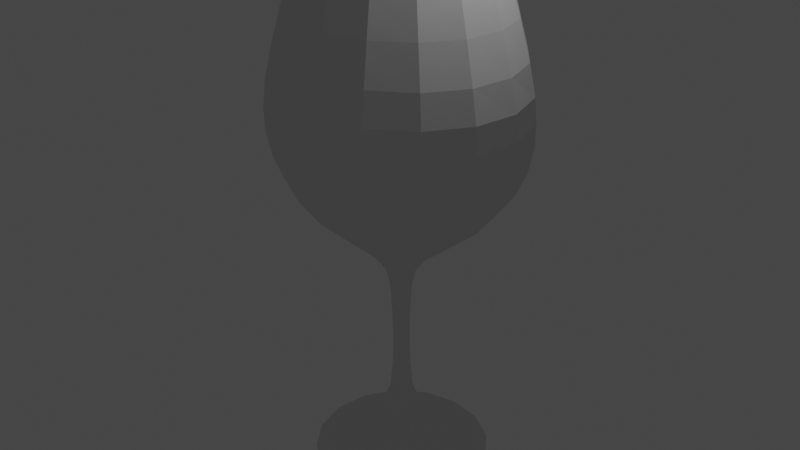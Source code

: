# Source: ta_a.blend  (saved by Blender 3.1.7; exported with 4.5.12 LTS)
import bpy
from mathutils import Matrix  # noqa: F401  (used for matrix-valued properties, if any)

bpy.ops.wm.read_factory_settings(use_empty=True)
scene = bpy.context.scene
scene.name = 'Scene'

# ---- collections
col_collection = bpy.data.collections.new('Collection'); scene.collection.children.link(col_collection)

# ---- world
world_world = bpy.data.worlds.new('World'); scene.world = world_world
world_world.use_nodes = True; world_world.node_tree.nodes.clear()
_N = world_world.node_tree.nodes; _L = world_world.node_tree.links
n0 = _N.new('ShaderNodeOutputWorld'); n0.name = 'World Output'; n0.location = (300, 300)
n1 = _N.new('ShaderNodeBackground'); n1.name = 'Background'; n1.location = (10, 300)
n1.inputs[0].default_value = (0.05088, 0.05088, 0.05088, 1.0)
_L.new(n1.outputs[0], n0.inputs[0])
n0.is_active_output = True
world_world.color = (0.05088, 0.05088, 0.05088)
world_world.use_sun_shadow = False
world_world.sun_shadow_jitter_overblur = 0.0

# ---- lights
light_point = bpy.data.lights.new('Point', 'POINT')
light_point.transmission_factor = 0.0
light_point.energy = 200.0
light_point.shadow_soft_size = 0.25
light_point.shadow_maximum_resolution = 0.006
light_point.use_absolute_resolution = True

# ---- meshes
me_cylinder_002 = bpy.data.meshes.new('Cylinder.002')
me_cylinder_002.from_pydata([(0.02387, 0.8699, 0.3307), (-0.0001937, 0.8132, 4.809), (0.632, 0.618, 0.3307), (0.6483, 0.5745, 4.809), (0.8839, 0.009899, 0.3307), (0.917, -0.0017, 4.809), (0.632, -0.5982, 0.3307), (0.6483, -0.5779, 4.809), (0.02387, -0.8501, 0.3307), (-0.0001938, -0.8166, 4.809), (-0.5843, -0.5982, 0.3307), (-0.6487, -0.5779, 4.809), (-0.8361, 0.009899, 0.3307), (-0.9174, -0.0017, 4.809), (-0.5843, 0.618, 0.3307), (-0.6487, 0.5745, 4.809), (0.01368, 0.1525, 2.241), (0.1225, 0.1095, 2.241), (0.1676, 0.005675, 2.241), (0.1225, -0.09812, 2.241), (0.01368, -0.1411, 2.241), (-0.09513, -0.09812, 2.241), (-0.1402, 0.005675, 2.241), (-0.09513, 0.1095, 2.241), (0.1089, 0.09556, 0.5916), (0.1447, 0.009322, 0.5916), (0.1089, -0.07692, 0.5916), (0.02248, -0.1126, 0.5916), (-0.06392, -0.07692, 0.5916), (-0.0997, 0.009322, 0.5916), (-0.06392, 0.09556, 0.5916), (0.02248, 0.1313, 0.5916), (0.009628, 1.115, 3.173), (0.875, 0.7893, 3.173), (1.233, 0.002374, 3.173), (0.875, -0.7846, 3.173), (0.009628, -1.111, 3.173), (-0.8557, -0.7846, 3.173), (-1.214, 0.002374, 3.173), (-0.8557, 0.7893, 3.173), (0.00472, 1.075, 3.99), (0.8489, 0.7605, 3.99), (1.199, 0.0003382, 3.99), (0.8489, -0.7598, 3.99), (0.00472, -1.075, 3.99), (-0.8394, -0.7598, 3.99), (-1.189, 0.0003383, 3.99), (-0.8394, 0.7605, 3.99), (0.6779, 0.6136, 2.707), (0.9536, 0.003534, 2.707), (0.6779, -0.6066, 2.707), (0.01243, -0.8593, 2.707), (-0.6531, -0.6066, 2.707), (-0.9287, 0.003534, 2.707), (-0.6531, 0.6136, 2.707), (0.01243, 0.8664, 2.707), (0.01632, 0.08927, 1.746), (0.07694, 0.06511, 1.746), (0.102, 0.00677, 1.746), (0.07694, -0.05157, 1.746), (0.01632, -0.07573, 1.746), (-0.04429, -0.05157, 1.746), (-0.0694, 0.00677, 1.746), (-0.04429, 0.06511, 1.746), (0.01496, 0.1102, 2.001), (0.09187, 0.07977, 2.001), (0.1237, 0.006207, 2.001), (0.09187, -0.06735, 2.001), (0.01496, -0.09782, 2.001), (-0.06194, -0.06735, 2.001), (-0.09379, 0.006207, 2.001), (-0.06194, 0.07977, 2.001), (0.07208, 0.05994, 1.224), (0.09402, 0.007924, 1.224), (0.07208, -0.04409, 1.224), (0.01911, -0.06563, 1.224), (-0.03387, -0.04409, 1.224), (-0.05581, 0.007924, 1.224), (-0.03387, 0.05994, 1.224), (0.01911, 0.08148, 1.224), (-0.0001937, 0.8132, 4.809), (0.6483, 0.5745, 4.809), (0.917, -0.0017, 4.809), (0.6483, -0.5779, 4.809), (-0.0001938, -0.8166, 4.809), (-0.6487, -0.5779, 4.809), (-0.9174, -0.0017, 4.809), (-0.6487, 0.5745, 4.809), (-0.0001937, 0.8132, 4.809), (0.6483, 0.5745, 4.809), (0.917, -0.0017, 4.809), (0.6483, -0.5779, 4.809), (-0.0001938, -0.8166, 4.809), (-0.6487, -0.5779, 4.809), (-0.9174, -0.0017, 4.809), (-0.6487, 0.5745, 4.809), (-0.0001937, 0.7865, 4.809), (0.6271, 0.5556, 4.809), (0.887, -0.0017, 4.809), (0.6271, -0.559, 4.809), (-0.0001938, -0.7899, 4.809), (-0.6275, -0.559, 4.809), (-0.8873, -0.0017, 4.809), (-0.6275, 0.5556, 4.809), (-0.0001937, 0.7038, 4.809), (0.5592, 0.498, 4.809), (0.7909, 0.0009806, 4.809), (0.5592, -0.496, 4.809), (-0.0001938, -0.7019, 4.809), (-0.5596, -0.496, 4.809), (-0.7913, 0.0009807, 4.809), (-0.5596, 0.498, 4.809), (-0.0001937, 0.364, 2.603), (0.2627, 0.2673, 2.603), (0.3716, 0.03373, 2.603), (0.2627, -0.1998, 2.603), (-0.0001937, -0.2965, 2.603), (-0.2631, -0.1998, 2.603), (-0.3719, 0.03373, 2.603), (-0.2631, 0.2673, 2.603), (-0.8666, 0.03043, 2.825), (-0.6129, 0.5748, 2.825), (-0.0001938, -0.7394, 2.825), (-0.6129, -0.5139, 2.825), (0.8662, 0.03043, 2.825), (0.6125, -0.5139, 2.825), (-0.0001937, 0.8002, 2.825), (0.6125, 0.5748, 2.825), (-0.7084, 0.6565, 3.038), (-0.7084, -0.6019, 3.038), (0.708, -0.6019, 3.038), (0.708, 0.6565, 3.038), (-1.002, 0.02727, 3.038), (-0.0001938, -0.8626, 3.038), (1.001, 0.02727, 3.038), (-0.0001937, 0.9171, 3.038), (-0.764, 0.7021, 3.293), (-0.764, -0.6552, 3.293), (0.7637, -0.6552, 3.293), (0.7637, 0.7021, 3.293), (-1.08, 0.02349, 3.293), (-0.0001938, -0.9363, 3.293), (1.08, 0.02349, 3.293), (-0.0001937, 0.9832, 3.293), (-0.7637, 0.6943, 3.799), (-0.7637, -0.6624, 3.799), (0.7633, -0.6624, 3.799), (0.7633, 0.6943, 3.799), (-1.08, 0.01598, 3.799), (-0.0001938, -0.9434, 3.799), (1.08, 0.01598, 3.799), (-0.0001937, 0.9753, 3.799), (-0.6616, 0.5961, 4.304), (-0.6616, -0.5792, 4.304), (0.6613, -0.5792, 4.304), (0.6613, 0.5961, 4.304), (-0.9356, 0.008479, 4.304), (-0.0001938, -0.8226, 4.304), (0.9352, 0.008478, 4.304), (-0.0001937, 0.8396, 4.304), (0.8767, 0.7883, 3.582), (1.277, 0.001356, 3.582), (0.9048, -0.811, 3.582), (0.007174, -1.148, 3.582), (-0.8905, -0.811, 3.582), (-1.262, 0.001356, 3.582), (-0.8905, 0.8137, 3.582), (0.007174, 1.15, 3.582), (-0.7838, 0.03205, 2.716), (-0.0001938, -0.6642, 2.716), (0.7834, 0.03205, 2.716), (-0.0001937, 0.7283, 2.716), (-0.5543, 0.5244, 2.716), (-0.5543, -0.4603, 2.716), (0.5539, -0.4603, 2.716), (0.5539, 0.5244, 2.716), (-0.0001937, 0.4054, 2.603), (0.2946, 0.2969, 2.603), (0.4167, 0.03503, 2.603), (0.2946, -0.2269, 2.603), (-0.0001937, -0.3354, 2.603), (-0.295, -0.2269, 2.603), (-0.4171, 0.03503, 2.603), (-0.295, 0.2969, 2.603), (-0.0001937, 0.364, 2.603), (0.2627, 0.2673, 2.603), (0.3716, 0.03373, 2.603), (0.2627, -0.1998, 2.603), (-0.0001937, -0.2965, 2.603), (-0.2631, -0.1998, 2.603), (-0.3719, 0.03373, 2.603), (-0.2631, 0.2673, 2.603), (-0.0001937, 0.03373, 2.603), (0.02387, 0.9464, 0.2568), (0.6861, 0.6721, 0.2568), (0.9604, 0.009899, 0.2568), (0.6861, -0.6523, 0.2568), (0.02387, -0.9266, 0.2568), (-0.6383, -0.6523, 0.2568), (-0.9126, 0.009899, 0.2568), (-0.6383, 0.6721, 0.2568), (0.02387, 0.4443, 0.3933), (0.331, 0.3171, 0.3933), (0.4583, 0.009899, 0.3933), (0.331, -0.2973, 0.3933), (0.02387, -0.4245, 0.3933), (-0.2833, -0.2973, 0.3933), (-0.4105, 0.009899, 0.3933), (-0.2833, 0.3171, 0.3933), (0.02387, 0.009899, 0.4331)], [], [(40, 1, 3, 41), (41, 3, 5, 42), (42, 5, 7, 43), (43, 7, 9, 44), (44, 9, 11, 45), (45, 11, 13, 46), (46, 13, 15, 47), (47, 15, 1, 40), (71, 23, 16, 64), (70, 22, 23, 71), (69, 21, 22, 70), (68, 20, 21, 69), (67, 19, 20, 68), (66, 18, 19, 67), (65, 17, 18, 66), (64, 16, 17, 65), (0, 31, 24, 2), (2, 24, 25, 4), (4, 25, 26, 6), (6, 26, 27, 8), (8, 27, 28, 10), (10, 28, 29, 12), (12, 29, 30, 14), (14, 30, 31, 0), (54, 39, 32, 55), (53, 38, 39, 54), (52, 37, 38, 53), (51, 36, 37, 52), (50, 35, 36, 51), (49, 34, 35, 50), (48, 33, 34, 49), (55, 32, 33, 48), (166, 47, 40, 167), (165, 46, 47, 166), (164, 45, 46, 165), (163, 44, 45, 164), (162, 43, 44, 163), (161, 42, 43, 162), (160, 41, 42, 161), (167, 40, 41, 160), (16, 55, 48, 17), (17, 48, 49, 18), (18, 49, 50, 19), (19, 50, 51, 20), (20, 51, 52, 21), (21, 52, 53, 22), (22, 53, 54, 23), (23, 54, 55, 16), (79, 56, 57, 72), (72, 57, 58, 73), (73, 58, 59, 74), (74, 59, 60, 75), (75, 60, 61, 76), (76, 61, 62, 77), (77, 62, 63, 78), (78, 63, 56, 79), (56, 64, 65, 57), (57, 65, 66, 58), (58, 66, 67, 59), (59, 67, 68, 60), (60, 68, 69, 61), (61, 69, 70, 62), (62, 70, 71, 63), (63, 71, 64, 56), (30, 78, 79, 31), (29, 77, 78, 30), (28, 76, 77, 29), (27, 75, 76, 28), (26, 74, 75, 27), (25, 73, 74, 26), (24, 72, 73, 25), (31, 79, 72, 24), (3, 1, 80, 81), (9, 7, 83, 84), (15, 13, 86, 87), (5, 3, 81, 82), (11, 9, 84, 85), (1, 15, 87, 80), (7, 5, 82, 83), (13, 11, 85, 86), (84, 83, 91, 92), (82, 81, 89, 90), (87, 86, 94, 95), (85, 84, 92, 93), (83, 82, 90, 91), (81, 80, 88, 89), (80, 87, 95, 88), (86, 85, 93, 94), (88, 95, 103, 96), (94, 93, 101, 102), (92, 91, 99, 100), (90, 89, 97, 98), (95, 94, 102, 103), (93, 92, 100, 101), (91, 90, 98, 99), (89, 88, 96, 97), (101, 100, 108, 109), (99, 98, 106, 107), (97, 96, 104, 105), (96, 103, 111, 104), (102, 101, 109, 110), (100, 99, 107, 108), (98, 97, 105, 106), (103, 102, 110, 111), (172, 168, 118, 119), (173, 169, 116, 117), (174, 170, 114, 115), (175, 171, 112, 113), (171, 172, 119, 112), (168, 173, 117, 118), (169, 174, 115, 116), (170, 175, 113, 114), (134, 131, 127, 124), (133, 130, 125, 122), (132, 129, 123, 120), (135, 128, 121, 126), (131, 135, 126, 127), (130, 134, 124, 125), (129, 133, 122, 123), (128, 132, 120, 121), (136, 140, 132, 128), (137, 141, 133, 129), (138, 142, 134, 130), (139, 143, 135, 131), (143, 136, 128, 135), (140, 137, 129, 132), (141, 138, 130, 133), (142, 139, 131, 134), (150, 147, 139, 142), (149, 146, 138, 141), (148, 145, 137, 140), (151, 144, 136, 143), (147, 151, 143, 139), (146, 150, 142, 138), (145, 149, 141, 137), (144, 148, 140, 136), (152, 156, 148, 144), (153, 157, 149, 145), (154, 158, 150, 146), (155, 159, 151, 147), (159, 152, 144, 151), (156, 153, 145, 148), (157, 154, 146, 149), (158, 155, 147, 150), (106, 105, 155, 158), (108, 107, 154, 157), (110, 109, 153, 156), (104, 111, 152, 159), (105, 104, 159, 155), (107, 106, 158, 154), (109, 108, 157, 153), (111, 110, 156, 152), (32, 167, 160, 33), (33, 160, 161, 34), (34, 161, 162, 35), (35, 162, 163, 36), (36, 163, 164, 37), (37, 164, 165, 38), (38, 165, 166, 39), (39, 166, 167, 32), (124, 127, 175, 170), (122, 125, 174, 169), (120, 123, 173, 168), (126, 121, 172, 171), (127, 126, 171, 175), (125, 124, 170, 174), (123, 122, 169, 173), (121, 120, 168, 172), (119, 118, 182, 183), (117, 116, 180, 181), (115, 114, 178, 179), (113, 112, 176, 177), (112, 119, 183, 176), (118, 117, 181, 182), (116, 115, 179, 180), (114, 113, 177, 178), (178, 177, 185, 186), (183, 182, 190, 191), (181, 180, 188, 189), (179, 178, 186, 187), (177, 176, 184, 185), (176, 183, 191, 184), (182, 181, 189, 190), (180, 179, 187, 188), (184, 191, 192), (190, 189, 192), (188, 187, 192), (186, 185, 192), (191, 190, 192), (189, 188, 192), (187, 186, 192), (185, 184, 192), (4, 6, 196, 195), (10, 12, 199, 198), (6, 8, 197, 196), (12, 14, 200, 199), (2, 4, 195, 194), (8, 10, 198, 197), (14, 0, 193, 200), (0, 2, 194, 193), (200, 193, 201, 208), (198, 199, 207, 206), (196, 197, 205, 204), (194, 195, 203, 202), (199, 200, 208, 207), (197, 198, 206, 205), (195, 196, 204, 203), (193, 194, 202, 201), (204, 209, 202, 203), (209, 208, 201, 202), (205, 206, 209, 204), (206, 207, 208, 209)])
_uv = me_cylinder_002.uv_layers.new(name='UVMap')
_uv.uv.foreach_set('vector', [1.0, 0.8173, 1.0, 1.0, 0.875, 1.0, 0.875, 0.8173, 0.875, 0.8173, 0.875, 1.0, 0.75, 1.0, 0.75, 0.8173, 0.75, 0.8173, 0.75, 1.0, 0.625, 1.0, 0.625, 0.8173, 0.625, 0.8173, 0.625, 1.0, 0.5, 1.0, 0.5, 0.8173, 0.5, 0.8173, 0.5, 1.0, 0.375, 1.0, 0.375, 0.8173, 0.375, 0.8173, 0.375, 1.0, 0.25, 1.0, 0.25, 0.8173, 0.25, 0.8173, 0.25, 1.0, 0.125, 1.0, 0.125, 0.8173, 0.125, 0.8173, 0.125, 1.0, 0.0, 1.0, 0.0, 0.8173, 0.125, 0.373, 0.125, 0.4267, 0.0, 0.4267, 0.0, 0.373, 0.25, 0.373, 0.25, 0.4267, 0.125, 0.4267, 0.125, 0.373, 0.375, 0.373, 0.375, 0.4267, 0.25, 0.4267, 0.25, 0.373, 0.5, 0.373, 0.5, 0.4267, 0.375, 0.4267, 0.375, 0.373, 0.625, 0.373, 0.625, 0.4267, 0.5, 0.4267, 0.5, 0.373, 0.75, 0.373, 0.75, 0.4267, 0.625, 0.4267, 0.625, 0.373, 0.875, 0.373, 0.875, 0.4267, 0.75, 0.4267, 0.75, 0.373, 1.0, 0.373, 1.0, 0.4267, 0.875, 0.4267, 0.875, 0.373, 1.0, 0.0, 1.0, 0.05826, 0.875, 0.05826, 0.875, 0.0, 0.875, 0.0, 0.875, 0.05826, 0.75, 0.05826, 0.75, 0.0, 0.75, 0.0, 0.75, 0.05826, 0.625, 0.05826, 0.625, 0.0, 0.625, 0.0, 0.625, 0.05826, 0.5, 0.05826, 0.5, 0.0, 0.5, 0.0, 0.5, 0.05826, 0.375, 0.05826, 0.375, 0.0, 0.375, 0.0, 0.375, 0.05826, 0.25, 0.05826, 0.25, 0.0, 0.25, 0.0, 0.25, 0.05826, 0.125, 0.05826, 0.125, 0.0, 0.125, 0.0, 0.125, 0.05826, 0.0, 0.05826, 0.0, 0.0, 0.1205, 0.5429, 0.125, 0.6348, 0.0, 0.6348, -0.00945, 0.542, 0.2559, 0.5429, 0.25, 0.6348, 0.125, 0.6348, 0.1205, 0.5429, 0.3795, 0.5429, 0.375, 0.6348, 0.25, 0.6348, 0.2559, 0.5429, 0.4954, 0.542, 0.5, 0.6348, 0.375, 0.6348, 0.3795, 0.5429, 0.6206, 0.5429, 0.625, 0.6348, 0.5, 0.6348, 0.4954, 0.542, 0.7441, 0.5429, 0.75, 0.6348, 0.625, 0.6348, 0.6206, 0.5429, 0.8795, 0.5429, 0.875, 0.6348, 0.75, 0.6348, 0.7441, 0.5429, 1.005, 0.542, 1.0, 0.6348, 0.875, 0.6348, 0.8795, 0.5429, 0.1225, 0.7257, 0.125, 0.8173, 0.0, 0.8173, -0.002615, 0.7257, 0.25, 0.7257, 0.25, 0.8173, 0.125, 0.8173, 0.1225, 0.7257, 0.3775, 0.7258, 0.375, 0.8173, 0.25, 0.8173, 0.25, 0.7257, 0.5, 0.7257, 0.5, 0.8173, 0.375, 0.8173, 0.3775, 0.7258, 0.6225, 0.7257, 0.625, 0.8173, 0.5, 0.8173, 0.5, 0.7257, 0.75, 0.7256, 0.75, 0.8173, 0.625, 0.8173, 0.6225, 0.7257, 0.8775, 0.7256, 0.875, 0.8173, 0.75, 0.8173, 0.75, 0.7256, 1.003, 0.7256, 1.0, 0.8173, 0.875, 0.8173, 0.8775, 0.7256, 1.0, 0.4267, 1.005, 0.542, 0.8795, 0.5429, 0.875, 0.4267, 0.875, 0.4267, 0.8795, 0.5429, 0.7441, 0.5429, 0.75, 0.4267, 0.75, 0.4267, 0.7441, 0.5429, 0.6206, 0.5429, 0.625, 0.4267, 0.625, 0.4267, 0.6206, 0.5429, 0.4954, 0.542, 0.5, 0.4267, 0.5, 0.4267, 0.4954, 0.542, 0.3795, 0.5429, 0.375, 0.4267, 0.375, 0.4267, 0.3795, 0.5429, 0.2559, 0.5429, 0.25, 0.4267, 0.25, 0.4267, 0.2559, 0.5429, 0.1205, 0.5429, 0.125, 0.4267, 0.125, 0.4267, 0.1205, 0.5429, -0.00945, 0.542, 0.0, 0.4267, 1.0, 0.1995, 1.0, 0.3161, 0.875, 0.3161, 0.875, 0.1995, 0.875, 0.1995, 0.875, 0.3161, 0.75, 0.3161, 0.75, 0.1995, 0.75, 0.1995, 0.75, 0.3161, 0.625, 0.3161, 0.625, 0.1995, 0.625, 0.1995, 0.625, 0.3161, 0.5, 0.3161, 0.5, 0.1995, 0.5, 0.1995, 0.5, 0.3161, 0.375, 0.3161, 0.375, 0.1995, 0.375, 0.1995, 0.375, 0.3161, 0.25, 0.3161, 0.25, 0.1995, 0.25, 0.1995, 0.25, 0.3161, 0.125, 0.3161, 0.125, 0.1995, 0.125, 0.1995, 0.125, 0.3161, 0.0, 0.3161, 0.0, 0.1995, 1.0, 0.3161, 1.0, 0.373, 0.875, 0.373, 0.875, 0.3161, 0.875, 0.3161, 0.875, 0.373, 0.75, 0.373, 0.75, 0.3161, 0.75, 0.3161, 0.75, 0.373, 0.625, 0.373, 0.625, 0.3161, 0.625, 0.3161, 0.625, 0.373, 0.5, 0.373, 0.5, 0.3161, 0.5, 0.3161, 0.5, 0.373, 0.375, 0.373, 0.375, 0.3161, 0.375, 0.3161, 0.375, 0.373, 0.25, 0.373, 0.25, 0.3161, 0.25, 0.3161, 0.25, 0.373, 0.125, 0.373, 0.125, 0.3161, 0.125, 0.3161, 0.125, 0.373, 0.0, 0.373, 0.0, 0.3161, 0.125, 0.05826, 0.125, 0.1995, 0.0, 0.1995, 0.0, 0.05826, 0.25, 0.05826, 0.25, 0.1995, 0.125, 0.1995, 0.125, 0.05826, 0.375, 0.05826, 0.375, 0.1995, 0.25, 0.1995, 0.25, 0.05826, 0.5, 0.05826, 0.5, 0.1995, 0.375, 0.1995, 0.375, 0.05826, 0.625, 0.05826, 0.625, 0.1995, 0.5, 0.1995, 0.5, 0.05826, 0.75, 0.05826, 0.75, 0.1995, 0.625, 0.1995, 0.625, 0.05826, 0.875, 0.05826, 0.875, 0.1995, 0.75, 0.1995, 0.75, 0.05826, 1.0, 0.05826, 1.0, 0.1995, 0.875, 0.1995, 0.875, 0.05826, 0.875, 1.0, 1.0, 1.0, 1.0, 1.0, 0.875, 1.0, 0.5, 1.0, 0.625, 1.0, 0.625, 1.0, 0.5, 1.0, 0.125, 1.0, 0.25, 1.0, 0.25, 1.0, 0.125, 1.0, 0.75, 1.0, 0.875, 1.0, 0.875, 1.0, 0.75, 1.0, 0.375, 1.0, 0.5, 1.0, 0.5, 1.0, 0.375, 1.0, 0.0, 1.0, 0.125, 1.0, 0.125, 1.0, 0.0, 1.0, 0.625, 1.0, 0.75, 1.0, 0.75, 1.0, 0.625, 1.0, 0.25, 1.0, 0.375, 1.0, 0.375, 1.0, 0.25, 1.0, 0.5, 1.0, 0.625, 1.0, 0.625, 1.0, 0.5, 1.0, 0.75, 1.0, 0.875, 1.0, 0.875, 1.0, 0.75, 1.0, 0.125, 1.0, 0.25, 1.0, 0.25, 1.0, 0.125, 1.0, 0.375, 1.0, 0.5, 1.0, 0.5, 1.0, 0.375, 1.0, 0.625, 1.0, 0.75, 1.0, 0.75, 1.0, 0.625, 1.0, 0.875, 1.0, 1.0, 1.0, 1.0, 1.0, 0.875, 1.0, 0.0, 1.0, 0.125, 1.0, 0.125, 1.0, 0.0, 1.0, 0.25, 1.0, 0.375, 1.0, 0.375, 1.0, 0.25, 1.0, 0.0, 1.0, 0.125, 1.0, 0.125, 1.0, 0.0, 1.0, 0.25, 1.0, 0.375, 1.0, 0.375, 1.0, 0.25, 1.0, 0.5, 1.0, 0.625, 1.0, 0.625, 1.0, 0.5, 1.0, 0.75, 1.0, 0.875, 1.0, 0.875, 1.0, 0.75, 1.0, 0.125, 1.0, 0.25, 1.0, 0.25, 1.0, 0.125, 1.0, 0.375, 1.0, 0.5, 1.0, 0.5, 1.0, 0.375, 1.0, 0.625, 1.0, 0.75, 1.0, 0.75, 1.0, 0.625, 1.0, 0.875, 1.0, 1.0, 1.0, 1.0, 1.0, 0.875, 1.0, 0.375, 1.0, 0.5, 1.0, 0.5, 1.0, 0.375, 1.0, 0.625, 1.0, 0.75, 1.0, 0.75, 1.0, 0.625, 1.0, 0.875, 1.0, 1.0, 1.0, 1.0, 1.0, 0.875, 1.0, 0.0, 1.0, 0.125, 1.0, 0.125, 1.0, 0.0, 1.0, 0.25, 1.0, 0.375, 1.0, 0.375, 1.0, 0.25, 1.0, 0.5, 1.0, 0.625, 1.0, 0.625, 1.0, 0.5, 1.0, 0.75, 1.0, 0.875, 1.0, 0.875, 1.0, 0.75, 1.0, 0.125, 1.0, 0.25, 1.0, 0.25, 1.0, 0.125, 1.0, 0.125, 1.0, 0.25, 1.0, 0.25, 1.0, 0.125, 1.0, 0.375, 1.0, 0.5, 1.0, 0.5, 1.0, 0.375, 1.0, 0.625, 1.0, 0.75, 1.0, 0.75, 1.0, 0.625, 1.0, 0.875, 1.0, 1.0, 1.0, 1.0, 1.0, 0.875, 1.0, 0.0, 1.0, 0.125, 1.0, 0.125, 1.0, 0.0, 1.0, 0.25, 1.0, 0.375, 1.0, 0.375, 1.0, 0.25, 1.0, 0.5, 1.0, 0.625, 1.0, 0.625, 1.0, 0.5, 1.0, 0.75, 1.0, 0.875, 1.0, 0.875, 1.0, 0.75, 1.0, 0.75, 1.0, 0.875, 1.0, 0.875, 1.0, 0.75, 1.0, 0.5, 1.0, 0.625, 1.0, 0.625, 1.0, 0.5, 1.0, 0.25, 1.0, 0.375, 1.0, 0.375, 1.0, 0.25, 1.0, 0.0, 1.0, 0.125, 1.0, 0.125, 1.0, 0.0, 1.0, 0.875, 1.0, 1.0, 1.0, 1.0, 1.0, 0.875, 1.0, 0.625, 1.0, 0.75, 1.0, 0.75, 1.0, 0.625, 1.0, 0.375, 1.0, 0.5, 1.0, 0.5, 1.0, 0.375, 1.0, 0.125, 1.0, 0.25, 1.0, 0.25, 1.0, 0.125, 1.0, 0.125, 1.0, 0.25, 1.0, 0.25, 1.0, 0.125, 1.0, 0.375, 1.0, 0.5, 1.0, 0.5, 1.0, 0.375, 1.0, 0.625, 1.0, 0.75, 1.0, 0.75, 1.0, 0.625, 1.0, 0.875, 1.0, 1.0, 1.0, 1.0, 1.0, 0.875, 1.0, 0.0, 1.0, 0.125, 1.0, 0.125, 1.0, 0.0, 1.0, 0.25, 1.0, 0.375, 1.0, 0.375, 1.0, 0.25, 1.0, 0.5, 1.0, 0.625, 1.0, 0.625, 1.0, 0.5, 1.0, 0.75, 1.0, 0.875, 1.0, 0.875, 1.0, 0.75, 1.0, 0.75, 1.0, 0.875, 1.0, 0.875, 1.0, 0.75, 1.0, 0.5, 1.0, 0.625, 1.0, 0.625, 1.0, 0.5, 1.0, 0.25, 1.0, 0.375, 1.0, 0.375, 1.0, 0.25, 1.0, 0.0, 1.0, 0.125, 1.0, 0.125, 1.0, 0.0, 1.0, 0.875, 1.0, 1.0, 1.0, 1.0, 1.0, 0.875, 1.0, 0.625, 1.0, 0.75, 1.0, 0.75, 1.0, 0.625, 1.0, 0.375, 1.0, 0.5, 1.0, 0.5, 1.0, 0.375, 1.0, 0.125, 1.0, 0.25, 1.0, 0.25, 1.0, 0.125, 1.0, 0.125, 1.0, 0.25, 1.0, 0.25, 1.0, 0.125, 1.0, 0.375, 1.0, 0.5, 1.0, 0.5, 1.0, 0.375, 1.0, 0.625, 1.0, 0.75, 1.0, 0.75, 1.0, 0.625, 1.0, 0.875, 1.0, 1.0, 1.0, 1.0, 1.0, 0.875, 1.0, 0.0, 1.0, 0.125, 1.0, 0.125, 1.0, 0.0, 1.0, 0.25, 1.0, 0.375, 1.0, 0.375, 1.0, 0.25, 1.0, 0.5, 1.0, 0.625, 1.0, 0.625, 1.0, 0.5, 1.0, 0.75, 1.0, 0.875, 1.0, 0.875, 1.0, 0.75, 1.0, 0.75, 1.0, 0.875, 1.0, 0.875, 1.0, 0.75, 1.0, 0.5, 1.0, 0.625, 1.0, 0.625, 1.0, 0.5, 1.0, 0.25, 1.0, 0.375, 1.0, 0.375, 1.0, 0.25, 1.0, 0.0, 1.0, 0.125, 1.0, 0.125, 1.0, 0.0, 1.0, 0.875, 1.0, 1.0, 1.0, 1.0, 1.0, 0.875, 1.0, 0.625, 1.0, 0.75, 1.0, 0.75, 1.0, 0.625, 1.0, 0.375, 1.0, 0.5, 1.0, 0.5, 1.0, 0.375, 1.0, 0.125, 1.0, 0.25, 1.0, 0.25, 1.0, 0.125, 1.0, 1.0, 0.6348, 1.003, 0.7256, 0.8775, 0.7256, 0.875, 0.6348, 0.875, 0.6348, 0.8775, 0.7256, 0.75, 0.7256, 0.75, 0.6348, 0.75, 0.6348, 0.75, 0.7256, 0.6225, 0.7257, 0.625, 0.6348, 0.625, 0.6348, 0.6225, 0.7257, 0.5, 0.7257, 0.5, 0.6348, 0.5, 0.6348, 0.5, 0.7257, 0.3775, 0.7258, 0.375, 0.6348, 0.375, 0.6348, 0.3775, 0.7258, 0.25, 0.7257, 0.25, 0.6348, 0.25, 0.6348, 0.25, 0.7257, 0.1225, 0.7257, 0.125, 0.6348, 0.125, 0.6348, 0.1225, 0.7257, -0.002615, 0.7257, 0.0, 0.6348, 0.75, 1.0, 0.875, 1.0, 0.875, 1.0, 0.75, 1.0, 0.5, 1.0, 0.625, 1.0, 0.625, 1.0, 0.5, 1.0, 0.25, 1.0, 0.375, 1.0, 0.375, 1.0, 0.25, 1.0, 0.0, 1.0, 0.125, 1.0, 0.125, 1.0, 0.0, 1.0, 0.875, 1.0, 1.0, 1.0, 1.0, 1.0, 0.875, 1.0, 0.625, 1.0, 0.75, 1.0, 0.75, 1.0, 0.625, 1.0, 0.375, 1.0, 0.5, 1.0, 0.5, 1.0, 0.375, 1.0, 0.125, 1.0, 0.25, 1.0, 0.25, 1.0, 0.125, 1.0, 0.125, 1.0, 0.25, 1.0, 0.25, 1.0, 0.125, 1.0, 0.375, 1.0, 0.5, 1.0, 0.5, 1.0, 0.375, 1.0, 0.625, 1.0, 0.75, 1.0, 0.75, 1.0, 0.625, 1.0, 0.875, 1.0, 1.0, 1.0, 1.0, 1.0, 0.875, 1.0, 0.0, 1.0, 0.125, 1.0, 0.125, 1.0, 0.0, 1.0, 0.25, 1.0, 0.375, 1.0, 0.375, 1.0, 0.25, 1.0, 0.5, 1.0, 0.625, 1.0, 0.625, 1.0, 0.5, 1.0, 0.75, 1.0, 0.875, 1.0, 0.875, 1.0, 0.75, 1.0, 0.75, 1.0, 0.875, 1.0, 0.875, 1.0, 0.75, 1.0, 0.125, 1.0, 0.25, 1.0, 0.25, 1.0, 0.125, 1.0, 0.375, 1.0, 0.5, 1.0, 0.5, 1.0, 0.375, 1.0, 0.625, 1.0, 0.75, 1.0, 0.75, 1.0, 0.625, 1.0, 0.875, 1.0, 1.0, 1.0, 1.0, 1.0, 0.875, 1.0, 0.0, 1.0, 0.125, 1.0, 0.125, 1.0, 0.0, 1.0, 0.25, 1.0, 0.375, 1.0, 0.375, 1.0, 0.25, 1.0, 0.5, 1.0, 0.625, 1.0, 0.625, 1.0, 0.5, 1.0, 0.0, 1.0, 0.125, 1.0, 0.0, 1.0, 0.25, 1.0, 0.375, 1.0, 0.25, 1.0, 0.5, 1.0, 0.625, 1.0, 0.5, 1.0, 0.75, 1.0, 0.875, 1.0, 0.75, 1.0, 0.125, 1.0, 0.25, 1.0, 0.125, 1.0, 0.375, 1.0, 0.5, 1.0, 0.375, 1.0, 0.625, 1.0, 0.75, 1.0, 0.625, 1.0, 0.875, 1.0, 1.0, 1.0, 0.875, 1.0, 0.75, 0.0, 0.625, 0.0, 0.625, 0.0, 0.75, 0.0, 0.375, 0.0, 0.25, 0.0, 0.25, 0.0, 0.375, 0.0, 0.625, 0.0, 0.5, 0.0, 0.5, 0.0, 0.625, 0.0, 0.25, 0.0, 0.125, 0.0, 0.125, 0.0, 0.25, 0.0, 0.875, 0.0, 0.75, 0.0, 0.75, 0.0, 0.875, 0.0, 0.5, 0.0, 0.375, 0.0, 0.375, 0.0, 0.5, 0.0, 0.125, 0.0, 0.0, 0.0, 0.0, 0.0, 0.125, 0.0, 1.0, 0.0, 0.875, 0.0, 0.875, 0.0, 1.0, 0.0, 0.125, 0.0, 0.0, 0.0, 0.0, 0.0, 0.125, 0.0, 0.375, 0.0, 0.25, 0.0, 0.25, 0.0, 0.375, 0.0, 0.625, 0.0, 0.5, 0.0, 0.5, 0.0, 0.625, 0.0, 0.875, 0.0, 0.75, 0.0, 0.75, 0.0, 0.875, 0.0, 0.25, 0.0, 0.125, 0.0, 0.125, 0.0, 0.25, 0.0, 0.5, 0.0, 0.375, 0.0, 0.375, 0.0, 0.5, 0.0, 0.75, 0.0, 0.625, 0.0, 0.625, 0.0, 0.75, 0.0, 1.0, 0.0, 0.875, 0.0, 0.875, 0.0, 1.0, 0.0, 0.625, 0.0, 0.5, 0.0, 0.875, 0.0, 0.75, 0.0, 0.5, 0.0, 0.125, 0.0, 1.0, 0.0, 0.875, 0.0, 0.5, 0.0, 0.375, 0.0, 0.5, 0.0, 0.625, 0.0, 0.375, 0.0, 0.25, 0.0, 0.125, 0.0, 0.5, 0.0])
me_cylinder_002.materials.append(None)
me_cylinder_002.use_remesh_fix_poles = True
me_cylinder_002.use_remesh_preserve_attributes = False
me_cylinder_002.update()

# ---- objects
ob_empty = bpy.data.objects.new('Empty', None)
ob_cylinder = bpy.data.objects.new('Cylinder', me_cylinder_002)
ob_point = bpy.data.objects.new('Point', light_point)

# ---- transforms, parenting, visibility, modifiers, constraints
ob_empty.location = (0.0, 0.0, 2.519)
ob_empty.rotation_euler = (1.571, 0.0, 1.571)
ob_empty.empty_display_type = 'IMAGE'
ob_empty.empty_display_size = 5.0
ob_empty.empty_image_depth = 'BACK'
ob_empty.empty_image_side = 'FRONT'
ob_cylinder.location = (0.0, 3.579, 0.0)
_m = ob_cylinder.modifiers.new('Subdivision', 'SUBSURF')
_m.quality = 1
_m.levels = 3
_m.render_levels = 1
ob_point.location = (0.7113, 3.625, 6.594)

# ---- collection membership
col_collection.objects.link(ob_empty)
col_collection.objects.link(ob_cylinder)
col_collection.objects.link(ob_point)

# ---- scene / render settings (as saved in the file)
scene.frame_start = 1; scene.frame_end = 250; scene.frame_set(14)
scene.render.engine = 'BLENDER_EEVEE_NEXT'
scene.render.pixel_aspect_x = 5.4
scene.render.filter_size = 1.06
scene.cycles.sampling_pattern = 'TABULATED_SOBOL'
scene.cycles.use_light_tree = False
scene.eevee.taa_samples = 0
scene.view_settings.view_transform = 'Filmic'
bpy.context.view_layer.update()

# ---- added for rendering (the .blend has no active camera): camera
cam_auto = bpy.data.cameras.new('AutoCamera')
cam_auto.lens = 50.0
cam_auto.sensor_width = 36.0
cam_auto.clip_end = 1000.0
ob_auto_camera = bpy.data.objects.new('AutoCamera', cam_auto)
scene.collection.objects.link(ob_auto_camera)
ob_auto_camera.location = (5.27732, -2.74334, 6.74886)
ob_auto_camera.rotation_euler = (1.09748, -7.21219e-08, 0.694738)
scene.camera = ob_auto_camera
bpy.context.view_layer.update()
